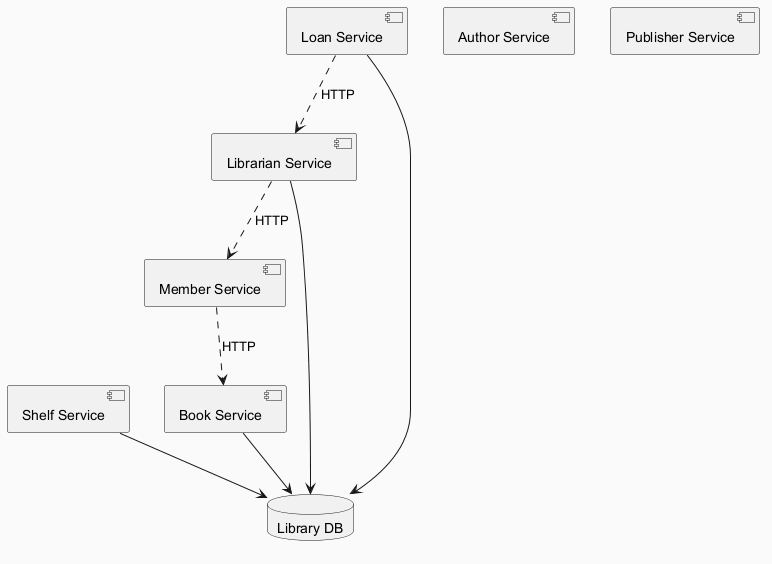

The diagram above was rendered by PlantUML. Its source (embedded in the PNG):
@startuml
skinparam backgroundColor #FAFAFA
skinparam classBackgroundColor #FFF3E0
skinparam classBorderColor #E65100
component "Shelf Service" as C_ShelfService
component "Author Service" as C_AuthorService
component "Librarian Service" as C_LibrarianService
component "Publisher Service" as C_PublisherService
component "Loan Service" as C_LoanService
component "Member Service" as C_MemberService
component "Book Service" as C_BookService
database "Library DB" as DB_library
C_ShelfService --> DB_library
C_LibrarianService --> DB_library
C_LoanService --> DB_library
C_BookService --> DB_library
C_MemberService ..> C_BookService : HTTP
C_LibrarianService ..> C_MemberService : HTTP
C_LoanService ..> C_LibrarianService : HTTP
@enduml